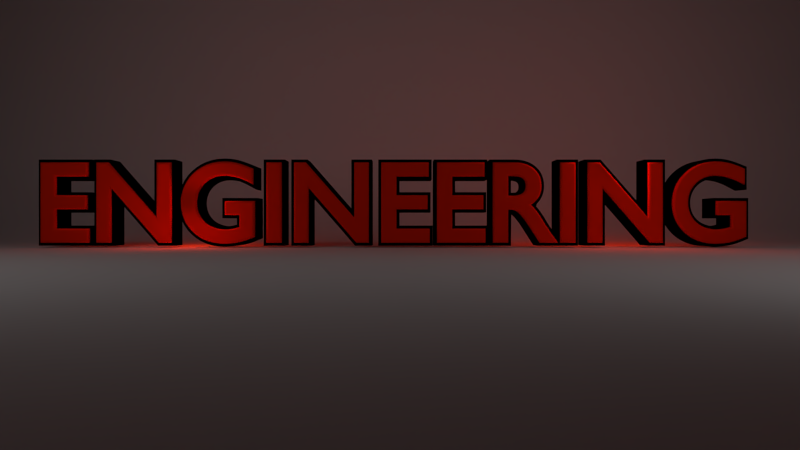 # Source: Engineering-Impact-Thud.blend  (saved by Blender 2.75.0; exported with 4.5.12 LTS)
import bpy
from mathutils import Matrix  # noqa: F401  (used for matrix-valued properties, if any)

bpy.ops.wm.read_factory_settings(use_empty=True)
scene = bpy.context.scene
scene.name = 'Scene'

# ---- collections
col_collection_1 = bpy.data.collections.new('Collection 1'); scene.collection.children.link(col_collection_1)

# ---- materials (node trees are filled in below, after node groups)
mat_material_003 = bpy.data.materials.new('Material.003')
mat_material_003.alpha_threshold = 0.0
mat_material_003.use_transparent_shadow = False
mat_material_003.roughness = 0.5
mat_material_003.line_color = (0.0, 0.0, 0.0, 1.0)
mat_material = bpy.data.materials.new('Material')
mat_material.alpha_threshold = 0.0
mat_material.use_transparent_shadow = False
mat_material.diffuse_color = (0.0, 0.0, 0.0, 1.0)
mat_material.roughness = 0.5
mat_material.specular_intensity = 0.08594
mat_material.line_color = (0.0, 0.0, 0.0, 1.0)
mat_material_001 = bpy.data.materials.new('Material.001')
mat_material_001.alpha_threshold = 0.0
mat_material_001.use_transparent_shadow = False
mat_material_001.diffuse_color = (0.8, 0.0201, 0.0, 1.0)
mat_material_001.roughness = 0.5
mat_material_001.specular_intensity = 0.1
mat_material_001.line_color = (0.0, 0.0, 0.0, 1.0)
mat_material_002 = bpy.data.materials.new('Material.002')
mat_material_002.alpha_threshold = 0.0
mat_material_002.use_transparent_shadow = False
mat_material_002.roughness = 0.5
mat_material_002.specular_intensity = 0.0
mat_material_002.line_color = (0.0, 0.0, 0.0, 1.0)

# ---- material node trees

# ---- world
world_world = bpy.data.worlds.new('World'); scene.world = world_world
world_world.color = (0.0, 0.0, 0.0)
world_world.use_sun_shadow = False
world_world.sun_shadow_jitter_overblur = 0.0
world_world.cycles.sampling_method = 'MANUAL'
world_world.cycles.sample_map_resolution = 256

# ---- cameras
cam_camera = bpy.data.cameras.new('Camera')
cam_camera.clip_end = 100.0
cam_camera.lens = 25.0
cam_camera.sensor_width = 32.0
cam_camera.sensor_height = 18.0
cam_camera.ortho_scale = 7.314
cam_camera.dof.focus_distance = 0.0
cam_camera.dof.aperture_fstop = 128.0

# ---- lights
light_lamp_001 = bpy.data.lights.new('Lamp.001', 'AREA')
light_lamp_001.transmission_factor = 0.0
light_lamp_001.cutoff_distance = 30.0
light_lamp_001.energy = 78.54
light_lamp_001.shadow_buffer_clip_start = 1.001
light_lamp_001.shadow_soft_size = 10.0
light_lamp_001.shadow_maximum_resolution = 0.006
light_lamp_001.use_absolute_resolution = True
light_lamp_001.size = 10.0
light_lamp_001.size_y = 1.0
light_lamp_001.cycles.use_multiple_importance_sampling = False
light_point_001 = bpy.data.lights.new('Point.001', 'POINT')
light_point_001.color = (1.0, 0.03015, 0.0)
light_point_001.transmission_factor = 0.0
light_point_001.energy = 200.0
light_point_001.shadow_buffer_clip_start = 0.5
light_point_001.shadow_soft_size = 1.0
light_point_001.shadow_maximum_resolution = 0.006
light_point_001.use_absolute_resolution = True
light_point_001.cycles.use_multiple_importance_sampling = False
light_point = bpy.data.lights.new('Point', 'POINT')
light_point.color = (1.0, 0.03015, 0.0)
light_point.transmission_factor = 0.0
light_point.energy = 200.0
light_point.shadow_buffer_clip_start = 0.5
light_point.shadow_soft_size = 1.0
light_point.shadow_maximum_resolution = 0.006
light_point.use_absolute_resolution = True
light_point.cycles.use_multiple_importance_sampling = False
light_lamp = bpy.data.lights.new('Lamp', 'AREA')
light_lamp.transmission_factor = 0.0
light_lamp.cutoff_distance = 30.0
light_lamp.energy = 78.54
light_lamp.shadow_buffer_clip_start = 1.001
light_lamp.shadow_soft_size = 10.0
light_lamp.shadow_maximum_resolution = 0.006
light_lamp.use_absolute_resolution = True
light_lamp.size = 10.0
light_lamp.size_y = 1.0
light_lamp.cycles.use_multiple_importance_sampling = False

# ---- meshes
me_plane_001 = bpy.data.meshes.new('Plane.001')
me_plane_001.from_pydata([(1.0, 1.0, 0.0), (1.0, -1.0, 0.0), (-1.0, -1.0, 0.0), (-1.0, 1.0, 0.0)], [], [(0, 3, 2, 1)])
me_plane_001.materials.append(mat_material_003)
me_plane_001.use_remesh_preserve_volume = False
me_plane_001.use_remesh_preserve_attributes = False
me_plane_001.use_mirror_vertex_groups = False
me_plane_001.update()
me_plane = bpy.data.meshes.new('Plane')
me_plane.from_pydata([(1.0, -0.439, 0.0), (1.0, -1.742, 0.0), (-1.0, -1.742, 0.0), (-1.0, -0.439, 0.0), (-1.0, 0.2053, 0.0), (1.0, 0.2053, 0.0), (1.0, 0.2053, 1.655), (-1.0, 0.2053, 1.655)], [], [(0, 3, 2, 1), (3, 0, 5, 4), (4, 5, 6, 7)])
me_plane.polygons.foreach_set('use_smooth', [True] * 3)
me_plane.materials.append(mat_material_002)
me_plane.use_remesh_preserve_volume = False
me_plane.use_remesh_preserve_attributes = False
me_plane.use_mirror_vertex_groups = False
me_plane.update()

# ---- curves / text
txt_text_002 = bpy.data.curves.new('Text.002', 'FONT')
txt_text_002.dimensions = '2D'
txt_text_002.body = 'ENGINEERING'
txt_text_002.materials.append(mat_material)
txt_text_002.use_path_clamp = True
txt_text_002.bevel_resolution = 0
txt_text_002.offset = 0.19
txt_text_002.extrude = 0.4
txt_text_002.size = 4.097
txt_text = bpy.data.curves.new('Text', 'FONT')
txt_text.dimensions = '2D'
txt_text.body = 'ENGINEERING'
txt_text.materials.append(mat_material_001)
txt_text.use_path_clamp = True
txt_text.bevel_resolution = 5
txt_text.extrude = 0.456
txt_text.bevel_depth = 0.08
txt_text.size = 4.097

# ---- objects
ob_plane_001 = bpy.data.objects.new('Plane.001', me_plane_001)
ob_text_002 = bpy.data.objects.new('Text.002', txt_text_002)
ob_lamp_001 = bpy.data.objects.new('Lamp.001', light_lamp_001)
ob_point_001 = bpy.data.objects.new('Point.001', light_point_001)
ob_text = bpy.data.objects.new('Text', txt_text)
ob_point = bpy.data.objects.new('Point', light_point)
ob_plane = bpy.data.objects.new('Plane', me_plane)
ob_lamp = bpy.data.objects.new('Lamp', light_lamp)
ob_camera = bpy.data.objects.new('Camera', cam_camera)

# ---- transforms, parenting, visibility, modifiers, constraints
ob_plane_001.location = (-0.4492, -17.25, 8.608)
ob_plane_001.rotation_euler = (1.571, 2.22e-16, 2.22e-16)
ob_plane_001.scale = (20.99, 6.38, 6.38)
ob_plane_001.lineart.crease_threshold = 0.0
ob_text_002.location = (-8.395, 0.0, 0.0)
ob_text_002.rotation_euler = (1.571, 2.22e-16, 2.22e-16)
ob_text_002.scale = (0.6255, 0.6255, 0.6255)
ob_text_002.lineart.crease_threshold = 0.0
ob_lamp_001.location = (7.636, -8.761, 5.225)
ob_lamp_001.rotation_euler = (1.197, -0.07437, 0.3767)
ob_lamp_001.lock_rotations_4d = False
ob_lamp_001.empty_display_type = 'ARROWS'
ob_lamp_001.color = (0.0, 0.0, 0.0, 0.0)
ob_lamp_001.lineart.crease_threshold = 0.0
ob_point_001.location = (4.873, 0.08819, 1.877)
ob_point_001.lineart.crease_threshold = 0.0
ob_text.location = (-8.395, 0.0, 0.0)
ob_text.rotation_euler = (1.571, 2.22e-16, 2.22e-16)
ob_text.scale = (0.6255, 0.6255, 0.6255)
ob_text.lineart.crease_threshold = 0.0
ob_point.parent = ob_text
ob_point.matrix_parent_inverse = Matrix(((1.141, 2.534e-16, -2.534e-16, 9.579), (5.96e-08, 8.614e-08, 1.141, -6.825), (0.0, -1.141, 8.614e-08, -5.153e-07), (0.0, 0.0, 0.0, 1.0)))
ob_point.location = (-3.566, 0.01767, 7.278)
ob_point.lineart.crease_threshold = 0.0
ob_plane.location = (0.0, 7.604, -0.1621)
ob_plane.scale = (24.38, 13.23, 13.23)
ob_plane.lineart.crease_threshold = 0.0
_m = ob_plane.modifiers.new('Subsurf', 'SUBSURF')
_m.uv_smooth = 'PRESERVE_CORNERS'
_m.quality = 2
_m.levels = 2
_m.show_only_control_edges = False
ob_lamp.location = (-8.339, -8.7, 5.209)
ob_lamp.rotation_euler = (1.231, -0.1421, -0.493)
ob_lamp.lock_rotations_4d = False
ob_lamp.empty_display_type = 'ARROWS'
ob_lamp.color = (0.0, 0.0, 0.0, 0.0)
ob_lamp.lineart.crease_threshold = 0.0
ob_camera.location = (0.0, -14.65, 0.3698)
ob_camera.rotation_euler = (1.57, 0.0, 0.0)
ob_camera.scale = (1.0, 1.0, 1.0)
ob_camera.lock_rotations_4d = False
ob_camera.empty_display_type = 'ARROWS'
ob_camera.color = (0.0, 0.0, 0.0, 0.0)
ob_camera.display_type = 'WIRE'
ob_camera.lineart.crease_threshold = 0.0

# ---- collection membership
col_collection_1.objects.link(ob_plane_001)
col_collection_1.objects.link(ob_text_002)
col_collection_1.objects.link(ob_lamp_001)
col_collection_1.objects.link(ob_point_001)
col_collection_1.objects.link(ob_text)
col_collection_1.objects.link(ob_point)
col_collection_1.objects.link(ob_plane)
col_collection_1.objects.link(ob_lamp)
col_collection_1.objects.link(ob_camera)

# ---- scene / render settings (as saved in the file)
scene.camera = ob_camera
scene.frame_start = 1; scene.frame_end = 80; scene.frame_set(72)
scene.render.engine = 'BLENDER_EEVEE_NEXT'
scene.render.image_settings.color_mode = 'RGB'
scene.render.image_settings.compression = 90
scene.render.resolution_x = 1280
scene.render.resolution_y = 720
scene.render.pixel_aspect_x = 40.0
scene.render.pixel_aspect_y = 33.0
scene.render.fps = 30
scene.render.fps_base = 1.001
scene.render.dither_intensity = 0.0
scene.render.film_transparent = True
scene.render.use_sequencer = False
scene.render.bake_margin = 2
scene.render.bake_bias = 0.0
scene.cycles.use_denoising = False
scene.cycles.samples = 10
scene.cycles.sampling_pattern = 'TABULATED_SOBOL'
scene.cycles.light_sampling_threshold = 0.0
scene.cycles.use_adaptive_sampling = False
scene.cycles.use_light_tree = False
scene.cycles.blur_glossy = 0.0
scene.cycles.volume_bounces = 1
scene.cycles.pixel_filter_type = 'GAUSSIAN'
scene.cycles.sample_clamp_indirect = 0.0
scene.view_settings.view_transform = 'Standard'
bpy.context.view_layer.update()
